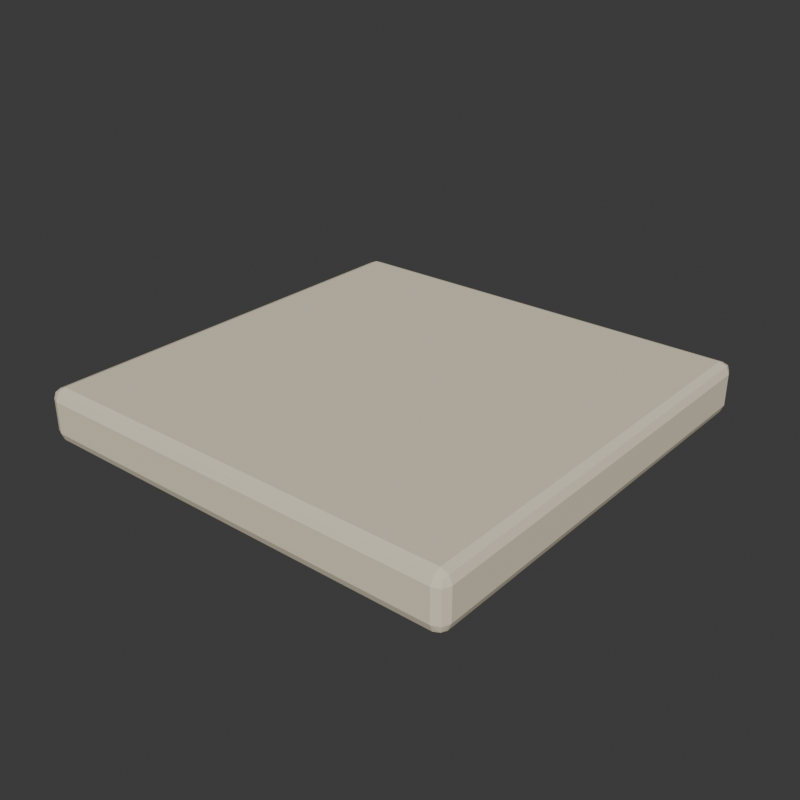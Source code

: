 # Source: path_tile.blend  (saved by Blender 5.2.45; exported with 4.5.12 LTS)
import bpy
from mathutils import Matrix  # noqa: F401  (used for matrix-valued properties, if any)

bpy.ops.wm.read_factory_settings(use_empty=True)
scene = bpy.context.scene
scene.name = 'Scene'

# ---- collections
col_collection = bpy.data.collections.new('Collection'); scene.collection.children.link(col_collection)
col_path_tile = bpy.data.collections.new('path_tile'); scene.collection.children.link(col_path_tile)

# ---- materials (node trees are filled in below, after node groups)
mat_zoo_path = bpy.data.materials.new('zoo_path')
mat_zoo_path.diffuse_color = (0.8196, 0.7333, 0.5529, 1.0)

# ---- material node trees
mat_zoo_path.use_nodes = True; mat_zoo_path.node_tree.nodes.clear()
_N = mat_zoo_path.node_tree.nodes; _L = mat_zoo_path.node_tree.links
n0 = _N.new('ShaderNodeBsdfPrincipled'); n0.name = 'Principled BSDF'; n0.location = (-200, 100)
n0.inputs[0].default_value = (0.8196, 0.7333, 0.5529, 1.0)
n0.inputs[2].default_value = 0.82
n0.inputs[10].default_value = 0.005
n1 = _N.new('ShaderNodeOutputMaterial'); n1.name = 'Material Output'; n1.location = (200, 100)
_L.new(n0.outputs[0], n1.inputs[0])
n1.is_active_output = True

# ---- world
world_world = bpy.data.worlds.new('World'); scene.world = world_world
world_world.use_nodes = True; world_world.node_tree.nodes.clear()
_N = world_world.node_tree.nodes; _L = world_world.node_tree.links
n0 = _N.new('ShaderNodeOutputWorld'); n0.name = 'World Output'; n0.location = (200, 100)
n1 = _N.new('ShaderNodeBackground'); n1.name = 'Background'; n1.location = (-200, 100)
n1.inputs[0].default_value = (0.05088, 0.05088, 0.05088, 1.0)
_L.new(n1.outputs[0], n0.inputs[0])
n0.is_active_output = True
world_world.color = (0.05088, 0.05088, 0.05088)
world_world.sun_shadow_jitter_overblur = 0.0

# ---- meshes
me_cube_042 = bpy.data.meshes.new('Cube.042')
me_cube_042.from_pydata([(-0.476, -0.476, -0.06), (-0.476, -0.5, -0.036), (-0.5, -0.476, -0.036), (-0.476, -0.493, -0.05297), (-0.4899, -0.4899, -0.04986), (-0.493, -0.493, -0.036), (-0.493, -0.476, -0.05297), (-0.476, -0.5, 0.036), (-0.476, -0.476, 0.06), (-0.5, -0.476, 0.036), (-0.476, -0.493, 0.05297), (-0.4899, -0.4899, 0.04986), (-0.493, -0.476, 0.05297), (-0.493, -0.493, 0.036), (-0.476, 0.476, -0.06), (-0.5, 0.476, -0.036), (-0.476, 0.5, -0.036), (-0.493, 0.476, -0.05297), (-0.4899, 0.4899, -0.04986), (-0.493, 0.493, -0.036), (-0.476, 0.493, -0.05297), (-0.476, 0.476, 0.06), (-0.476, 0.5, 0.036), (-0.5, 0.476, 0.036), (-0.476, 0.493, 0.05297), (-0.4899, 0.4899, 0.04986), (-0.493, 0.493, 0.036), (-0.493, 0.476, 0.05297), (0.476, -0.476, -0.06), (0.5, -0.476, -0.036), (0.476, -0.5, -0.036), (0.493, -0.476, -0.05297), (0.4899, -0.4899, -0.04986), (0.493, -0.493, -0.036), (0.476, -0.493, -0.05297), (0.476, -0.476, 0.06), (0.476, -0.5, 0.036), (0.5, -0.476, 0.036), (0.476, -0.493, 0.05297), (0.4899, -0.4899, 0.04986), (0.493, -0.493, 0.036), (0.493, -0.476, 0.05297), (0.476, 0.476, -0.06), (0.476, 0.5, -0.036), (0.5, 0.476, -0.036), (0.476, 0.493, -0.05297), (0.4899, 0.4899, -0.04986), (0.493, 0.493, -0.036), (0.493, 0.476, -0.05297), (0.476, 0.476, 0.06), (0.5, 0.476, 0.036), (0.476, 0.5, 0.036), (0.493, 0.476, 0.05297), (0.4899, 0.4899, 0.04986), (0.493, 0.493, 0.036), (0.476, 0.493, 0.05297)], [], [(0, 3, 4, 6), (1, 5, 4, 3), (2, 6, 4, 5), (7, 10, 11, 13), (8, 12, 11, 10), (9, 13, 11, 12), (14, 17, 18, 20), (15, 19, 18, 17), (16, 20, 18, 19), (21, 24, 25, 27), (22, 26, 25, 24), (23, 27, 25, 26), (28, 31, 32, 34), (29, 33, 32, 31), (30, 34, 32, 33), (35, 38, 39, 41), (36, 40, 39, 38), (37, 41, 39, 40), (42, 45, 46, 48), (43, 47, 46, 45), (44, 48, 46, 47), (49, 52, 53, 55), (50, 54, 53, 52), (51, 55, 53, 54), (14, 0, 6, 17), (17, 6, 2, 15), (1, 7, 13, 5), (5, 13, 9, 2), (8, 21, 27, 12), (12, 27, 23, 9), (22, 16, 19, 26), (26, 19, 15, 23), (42, 14, 20, 45), (45, 20, 16, 43), (21, 49, 55, 24), (24, 55, 51, 22), (50, 44, 47, 54), (54, 47, 43, 51), (28, 42, 48, 31), (31, 48, 44, 29), (49, 35, 41, 52), (52, 41, 37, 50), (36, 30, 33, 40), (40, 33, 29, 37), (0, 28, 34, 3), (3, 34, 30, 1), (35, 8, 10, 38), (38, 10, 7, 36), (14, 42, 28, 0), (2, 9, 23, 15), (30, 36, 7, 1), (49, 21, 8, 35), (16, 22, 51, 43), (44, 50, 37, 29)])
_uv = me_cube_042.uv_layers.new(name='UVMap')
_uv.uv.foreach_set('vector', [0.131, 0.744, 0.131, 0.75, 0.1275, 0.75, 0.125, 0.744, 0.425, 0.994, 0.425, 1.0, 0.3961, 1.0, 0.375, 0.994, 0.425, 0.006, 0.375, 0.006, 0.375, 0.002536, 0.425, 0.0, 0.575, 0.994, 0.625, 0.994, 0.625, 0.9975, 0.575, 1.0, 0.869, 0.744, 0.875, 0.744, 0.875, 0.7475, 0.869, 0.75, 0.575, 0.006, 0.575, 0.0, 0.6039, 0.0, 0.625, 0.006, 0.131, 0.506, 0.125, 0.506, 0.125, 0.5025, 0.131, 0.5, 0.425, 0.244, 0.425, 0.25, 0.3856, 0.2513, 0.375, 0.244, 0.425, 0.256, 0.375, 0.256, 0.3856, 0.2513, 0.425, 0.25, 0.869, 0.506, 0.869, 0.5, 0.8725, 0.5, 0.875, 0.506, 0.575, 0.256, 0.575, 0.25, 0.6144, 0.2487, 0.625, 0.256, 0.575, 0.244, 0.625, 0.244, 0.6144, 0.2487, 0.575, 0.25, 0.369, 0.744, 0.375, 0.744, 0.382, 0.75, 0.372, 0.753, 0.425, 0.744, 0.425, 0.75, 0.382, 0.75, 0.375, 0.744, 0.425, 0.756, 0.372, 0.753, 0.382, 0.75, 0.425, 0.75, 0.631, 0.744, 0.628, 0.753, 0.6188, 0.7492, 0.625, 0.744, 0.575, 0.756, 0.575, 0.75, 0.6188, 0.7492, 0.628, 0.753, 0.575, 0.744, 0.625, 0.744, 0.6188, 0.7492, 0.575, 0.75, 0.369, 0.506, 0.372, 0.497, 0.3812, 0.5008, 0.375, 0.506, 0.425, 0.494, 0.425, 0.5, 0.3812, 0.5008, 0.372, 0.497, 0.425, 0.506, 0.375, 0.506, 0.3812, 0.5008, 0.425, 0.5, 0.631, 0.506, 0.625, 0.506, 0.618, 0.5, 0.628, 0.497, 0.575, 0.506, 0.575, 0.5, 0.618, 0.5, 0.625, 0.506, 0.575, 0.494, 0.628, 0.497, 0.618, 0.5, 0.575, 0.5, 0.131, 0.506, 0.131, 0.744, 0.125, 0.744, 0.125, 0.506, 0.375, 0.244, 0.375, 0.006, 0.425, 0.006, 0.425, 0.244, 0.425, 0.994, 0.575, 0.994, 0.575, 1.0, 0.425, 1.0, 0.425, 0.0, 0.575, 0.0, 0.575, 0.006, 0.425, 0.006, 0.869, 0.744, 0.869, 0.506, 0.875, 0.506, 0.875, 0.744, 0.625, 0.006, 0.625, 0.244, 0.575, 0.244, 0.575, 0.006, 0.575, 0.256, 0.425, 0.256, 0.425, 0.25, 0.575, 0.25, 0.575, 0.25, 0.425, 0.25, 0.425, 0.244, 0.575, 0.244, 0.369, 0.506, 0.131, 0.506, 0.131, 0.5, 0.372, 0.497, 0.372, 0.497, 0.375, 0.256, 0.425, 0.256, 0.425, 0.494, 0.869, 0.506, 0.631, 0.506, 0.628, 0.497, 0.869, 0.5, 0.625, 0.256, 0.628, 0.497, 0.575, 0.494, 0.575, 0.256, 0.575, 0.506, 0.425, 0.506, 0.425, 0.5, 0.575, 0.5, 0.575, 0.5, 0.425, 0.5, 0.425, 0.494, 0.575, 0.494, 0.369, 0.744, 0.369, 0.506, 0.375, 0.506, 0.375, 0.744, 0.375, 0.744, 0.375, 0.506, 0.425, 0.506, 0.425, 0.744, 0.631, 0.506, 0.631, 0.744, 0.625, 0.744, 0.625, 0.506, 0.625, 0.506, 0.625, 0.744, 0.575, 0.744, 0.575, 0.506, 0.575, 0.756, 0.425, 0.756, 0.425, 0.75, 0.575, 0.75, 0.575, 0.75, 0.425, 0.75, 0.425, 0.744, 0.575, 0.744, 0.131, 0.744, 0.369, 0.744, 0.372, 0.753, 0.131, 0.75, 0.375, 0.994, 0.372, 0.753, 0.425, 0.756, 0.425, 0.994, 0.631, 0.744, 0.869, 0.744, 0.869, 0.75, 0.628, 0.753, 0.628, 0.753, 0.625, 0.994, 0.575, 0.994, 0.575, 0.756, 0.131, 0.506, 0.369, 0.506, 0.369, 0.744, 0.131, 0.744, 0.425, 0.006, 0.575, 0.006, 0.575, 0.244, 0.425, 0.244, 0.425, 0.756, 0.575, 0.756, 0.575, 0.994, 0.425, 0.994, 0.631, 0.506, 0.869, 0.506, 0.869, 0.744, 0.631, 0.744, 0.425, 0.256, 0.575, 0.256, 0.575, 0.494, 0.425, 0.494, 0.425, 0.506, 0.575, 0.506, 0.575, 0.744, 0.425, 0.744])
me_cube_042.materials.append(mat_zoo_path)
me_cube_042.update()

# ---- objects
ob_path_tile_root = bpy.data.objects.new('path_tile_root', None)
ob_tile = bpy.data.objects.new('tile', me_cube_042)

# ---- transforms, parenting, visibility, modifiers, constraints
ob_path_tile_root.location = (0.0, 0.0, 0.0)
ob_tile.parent = ob_path_tile_root
ob_tile.location = (0.0, 0.0, -0.06)

# ---- collection membership
col_path_tile.objects.link(ob_path_tile_root)
col_path_tile.objects.link(ob_tile)

# ---- scene / render settings (as saved in the file)
scene.frame_start = 1; scene.frame_end = 250; scene.frame_set(1)
scene.render.engine = 'BLENDER_WORKBENCH'
scene.render.resolution_x = 420
scene.render.resolution_y = 420
scene.render.bake_bias = 0.0
scene.render.bake_samples = 0
scene.render.compositor_device = 'GPU'
scene.eevee.use_volume_custom_range = False
scene.eevee.fast_gi_thickness_near = 0.1
scene.eevee.fast_gi_thickness_far = 0.0
scene.eevee.ray_tracing_options.screen_trace_thickness = 0.1
bpy.context.view_layer.update()

# ---- added for rendering (the .blend has no active camera and no usable light): camera, sun
cam_auto = bpy.data.cameras.new('AutoCamera')
cam_auto.lens = 50.0
cam_auto.sensor_width = 36.0
cam_auto.clip_end = 1000.0
ob_auto_camera = bpy.data.objects.new('AutoCamera', cam_auto)
scene.collection.objects.link(ob_auto_camera)
ob_auto_camera.location = (1.31317, -1.5758, 0.990534)
ob_auto_camera.rotation_euler = (1.09748, -7.21219e-08, 0.694738)
scene.camera = ob_auto_camera
light_auto_sun = bpy.data.lights.new('AutoSun', 'SUN')
light_auto_sun.energy = 3.0
light_auto_sun.angle = 0.0523599
ob_auto_sun = bpy.data.objects.new('AutoSun', light_auto_sun)
scene.collection.objects.link(ob_auto_sun)
ob_auto_sun.rotation_euler = (0.872665, 0.174533, 0.523599)
bpy.context.view_layer.update()

